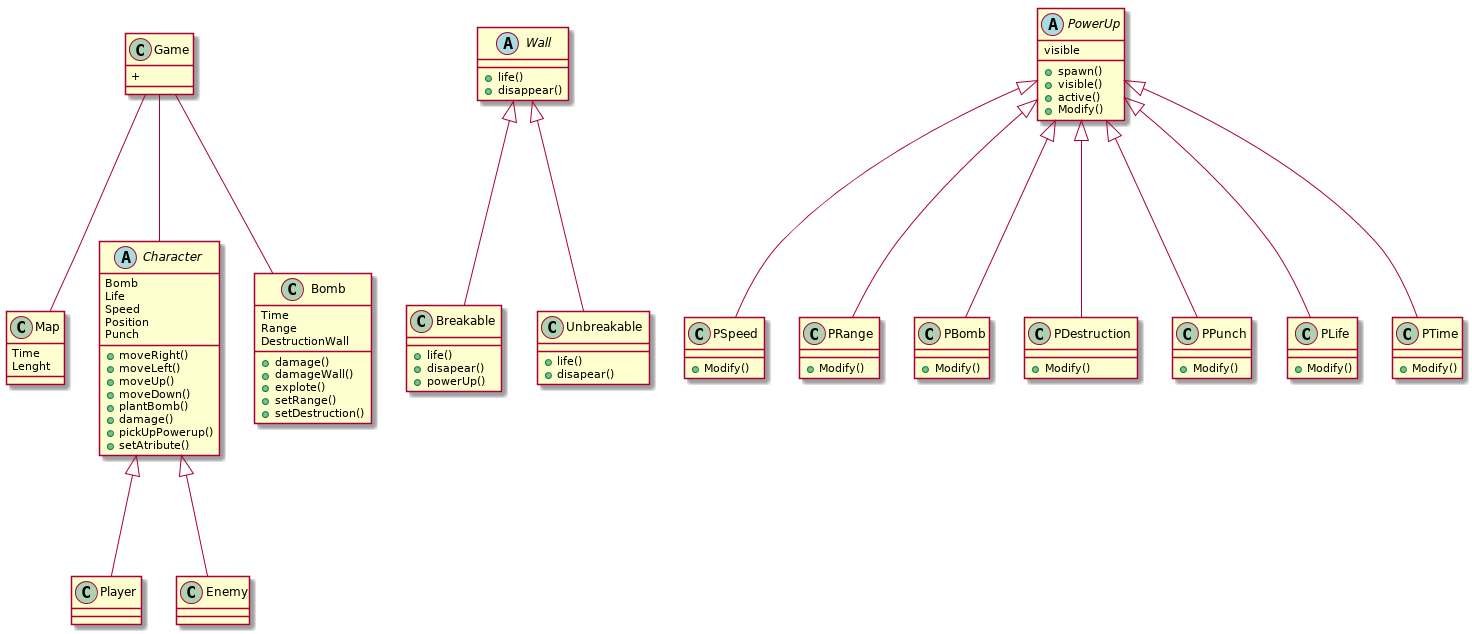

The diagram above was rendered by PlantUML. Its source (embedded in the PNG):
@startuml
class Game{
  +
}
class Map{
  Time
  Lenght
}
abstract class Character{
  Bomb
  Life
  Speed
  Position
  Punch
  +moveRight()
  +moveLeft()
  +moveUp()
  +moveDown()
  +plantBomb()
  +damage()
  +pickUpPowerup()
  +setAtribute()
}

class Player{
}

class Enemy{
}

class Bomb{
  Time
  Range
  DestructionWall
  +damage()
  +damageWall()
  +explote()
  +setRange()
  +setDestruction()
}

abstract class Wall{
  +life()
  +disappear()
  
} 
class Breakable{
  +life()
  +disapear()
  +powerUp()
}

class Unbreakable{
  +life()
  +disapear()
}

abstract class PowerUp{
  visible
  +spawn()
  +visible()
  +active()
  +Modify()
}
class PSpeed {
  +Modify()
}
class PRange{
  +Modify()
}
class PBomb{
  +Modify()
}
class PDestruction{
  +Modify()
}
class PPunch{
  +Modify()
}
class PLife{
  +Modify()
}
class PTime{
  +Modify()
}

Wall <|--- Breakable
Wall <|--- Unbreakable

Character <|--- Player
Character <|--- Enemy

PowerUp <|--- PSpeed
PowerUp <|--- PRange
PowerUp <|--- PPunch
PowerUp <|--- PLife
PowerUp <|--- PTime
PowerUp <|--- PBomb
PowerUp <|--- PDestruction
Game --- Map
Game --- Character
Game --- Bomb
@enduml